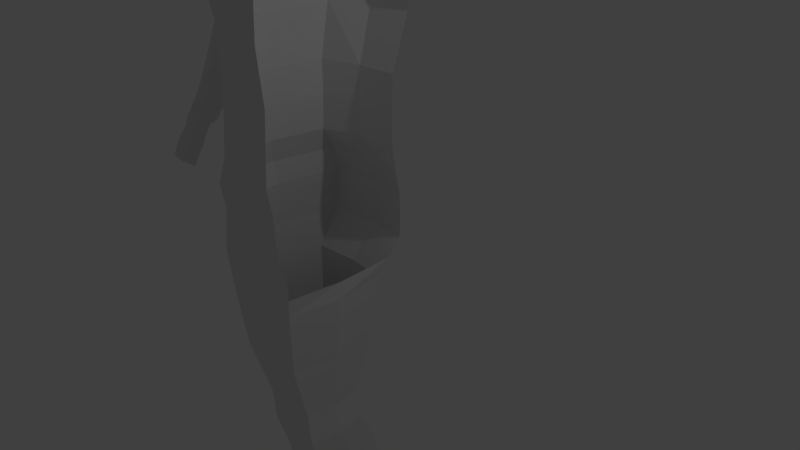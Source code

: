 # Source: untitled.blend  (saved by Blender 2.79.0; exported with 4.5.12 LTS)
import bpy
from mathutils import Matrix  # noqa: F401  (used for matrix-valued properties, if any)

bpy.ops.wm.read_factory_settings(use_empty=True)
scene = bpy.context.scene
scene.name = 'Scene'

# ---- collections
col_collection_1 = bpy.data.collections.new('Collection 1'); scene.collection.children.link(col_collection_1)

# ---- materials (node trees are filled in below, after node groups)
mat_material = bpy.data.materials.new('Material')
mat_material.alpha_threshold = 0.0
mat_material.use_transparent_shadow = False
mat_material.roughness = 0.5
mat_material.line_color = (0.0, 0.0, 0.0, 1.0)

# ---- material node trees

# ---- world
world_world = bpy.data.worlds.new('World'); scene.world = world_world
world_world.color = (0.05088, 0.05088, 0.05088)
world_world.use_sun_shadow = False
world_world.sun_shadow_jitter_overblur = 0.0
world_world.cycles.sampling_method = 'MANUAL'

# ---- cameras
cam_camera = bpy.data.cameras.new('Camera')
cam_camera.clip_end = 100.0
cam_camera.lens = 35.0
cam_camera.sensor_width = 32.0
cam_camera.sensor_height = 18.0
cam_camera.ortho_scale = 7.314
cam_camera.dof.focus_distance = 0.0
cam_camera.dof.aperture_fstop = 128.0

# ---- lights
light_lamp = bpy.data.lights.new('Lamp', 'POINT')
light_lamp.transmission_factor = 0.0
light_lamp.cutoff_distance = 30.0
light_lamp.energy = 100.0
light_lamp.shadow_buffer_clip_start = 1.001
light_lamp.shadow_soft_size = 0.1
light_lamp.shadow_maximum_resolution = 0.006
light_lamp.use_absolute_resolution = True

# ---- meshes
me_cube = bpy.data.meshes.new('Cube')
me_cube.from_pydata([(-5.102e-05, 0.874, 1.245), (-5.102e-05, -1.083, 1.253), (-1.159, -0.8892, 1.253), (-1.159, 0.6802, 1.252), (-5.054e-05, 0.8865, 2.22), (-5.162e-05, -1.025, 2.211), (-1.145, -0.8311, 2.211), (-1.145, 0.6927, 2.226), (-5.053e-05, 1.109, 3.819), (-5.166e-05, -1.058, 3.675), (-1.407, -0.8712, 3.655), (-1.407, 0.9363, 3.702), (-5.106e-05, 1.0, 0.5515), (-5.102e-05, -1.004, 0.5515), (-1.256, -0.8671, 0.5515), (-1.256, 1.0, 0.5515), (-5.053e-05, 0.8215, 4.982), (-5.168e-05, -0.1361, 4.775), (-1.545, 0.009269, 4.531), (-1.545, 0.7198, 4.573), (-1.021, 0.7786, 4.624), (-1.021, 0.009268, 4.644), (-1.545, 0.3853, 4.665), (-1.021, 0.3738, 4.749), (-0.5336, -0.1361, 4.776), (-0.5336, 0.7591, 4.984), (-0.5336, 0.3738, 4.984), (-8.9e-05, 0.7136, 5.392), (-9.017e-05, -0.2192, 5.183), (-0.4923, -0.2192, 5.217), (-0.4705, 0.6223, 5.394), (-0.5161, 0.345, 5.373), (0.0001315, 0.6594, 6.915), (0.0001304, 0.05495, 7.068), (-0.5496, 0.0335, 6.848), (-0.4237, 0.6928, 6.72), (0.0001315, 0.299, 7.068), (-0.5716, 0.3842, 6.809), (-0.6907, 0.3922, 6.206), (-0.5373, 0.7663, 5.95), (-0.6811, -0.007334, 6.221), (-1.131e-05, 0.9462, 5.956), (-5.102e-05, 1.0, -0.07843), (-5.102e-05, -0.8754, -0.07013), (-1.346, -0.8754, -0.07013), (-1.346, 1.0, -0.07843), (-0.1454, 0.7342, -0.6336), (-0.1454, -0.784, -0.6336), (-1.391, -0.784, -0.6336), (-1.391, 0.7342, -0.6336), (-0.3454, 0.7342, -1.698), (-0.3454, -0.6262, -1.698), (-1.391, -0.6262, -1.698), (-1.391, 0.7342, -1.698), (-0.4454, 0.5348, -2.619), (-0.4454, -0.3687, -2.627), (-1.291, -0.3687, -2.627), (-1.291, 0.5348, -2.619), (-0.4454, 0.6428, -3.152), (-0.4454, -0.3188, -3.169), (-1.291, -0.3188, -3.169), (-1.291, 0.6428, -3.152), (-0.5216, 0.9585, -3.872), (-0.5216, -0.06186, -3.872), (-1.367, -0.06186, -3.872), (-1.367, 0.9585, -3.872), (-0.5216, 1.066, -4.377), (-0.5216, 0.03834, -4.377), (-1.467, 0.03834, -4.377), (-1.467, 1.066, -4.377), (-0.7216, 0.8505, -5.242), (-0.7216, 0.1048, -5.242), (-1.367, 0.1048, -5.242), (-1.367, 0.8505, -5.242), (-0.8216, 0.7093, -6.066), (-0.8216, 0.03003, -6.066), (-1.267, 0.03003, -6.066), (-1.267, 0.7093, -6.066), (-0.8216, 0.6677, -6.349), (-0.8216, -0.269, -6.349), (-1.267, -0.269, -6.349), (-1.267, 0.6677, -6.349), (-0.8216, 0.7425, -6.664), (-0.8216, -1.191, -6.756), (-1.349, -1.046, -6.674), (-1.345, 0.7425, -6.664), (-0.8216, 0.6345, -6.955), (-0.8216, -1.216, -6.955), (-1.508, -1.066, -6.955), (-1.445, 0.6345, -6.955), (-9.031e-05, -0.6171, 5.268), (0.0001302, -0.3253, 6.95), (-0.474, -0.2884, 6.789), (-0.6231, -0.2817, 6.302), (-1.253e-05, -0.5983, 6.321), (-0.628, 0.8707, 1.258), (-0.00535, 0.872, 1.732), (-0.628, -1.077, 1.249), (0.0009556, -1.055, 1.732), (-1.269, -0.108, 1.254), (-1.134, -0.8596, 1.732), (-1.128, 0.6761, 1.739), (-0.597, 0.8733, 2.205), (-0.597, -1.019, 2.208), (-1.257, -0.06223, 2.2), (-0.721, 1.158, 3.816), (-0.721, -1.111, 3.686), (-1.425, 0.5031, 3.463), (-1.258, -0.7801, 2.942), (-1.178, 0.8514, 2.957), (0.002138, 1.134, 2.955), (0.00578, -1.097, 2.942), (-0.628, 1.073, 0.5648), (-0.628, -0.9501, 0.5473), (-1.377, 0.06645, 0.566), (0.0002778, -1.017, 0.9021), (-0.0002826, 0.9337, 0.8982), (-1.255, 0.8919, 0.8981), (-1.256, -0.9334, 0.9023), (-1.359, -0.4826, 4.224), (-1.48, 0.939, 4.356), (-1.141, 1.066, 4.445), (-0.2668, -0.1532, 4.785), (-0.2668, 0.7798, 4.99), (-0.5411, 0.5665, 4.995), (-0.5452, 0.07732, 4.998), (-0.2599, -0.2527, 5.198), (-0.2598, 0.661, 5.394), (-0.4998, 0.4836, 5.373), (-0.5027, 0.06598, 5.242), (-0.004167, -0.2101, 5.036), (-0.4771, 0.3738, 5.172), (-0.4358, 0.5892, 5.171), (-0.001547, 0.7287, 5.108), (-0.4759, -0.1737, 5.105), (-0.2747, 0.3236, 7.008), (0.01495, 0.9465, 6.561), (-0.2741, 0.004175, 7.008), (0.002069, 0.4663, 7.022), (-0.5639, 0.1874, 6.832), (0.0005782, 0.177, 7.068), (-0.2636, 0.6662, 6.861), (-0.6356, 0.03406, 6.581), (-0.5181, 0.8306, 6.497), (-0.3075, 0.8953, 5.955), (-0.6874, 0.1877, 6.225), (-0.6416, 0.6045, 6.151), (-0.636, 0.3738, 5.802), (-0.6219, -0.04721, 5.8), (-0.5225, 0.6158, 5.633), (-0.6459, 0.4293, 6.547), (0.001642, 0.7591, 5.632), (-0.5156, 0.5592, 6.775), (-0.673, 1.079, -0.09595), (-0.673, -0.9599, -0.07692), (-1.47, 0.06227, -0.08164), (-1.3, -0.8707, 0.2406), (0.00118, -0.9733, 0.2407), (0.005547, 1.006, 0.2365), (-1.305, 1.005, 0.2371), (-0.06407, -0.02492, -0.6675), (-0.7684, 0.8151, -0.6599), (-0.7684, -0.8596, -0.6512), (-1.479, -0.02492, -0.6441), (-1.37, -0.8313, -0.352), (-0.07067, -0.8318, -0.3527), (-0.07101, 0.8691, -0.3574), (-1.369, 0.8682, -0.3565), (-0.2605, 0.05399, -1.725), (-0.8684, 0.7963, -1.71), (-0.8684, -0.6875, -1.717), (-1.476, 0.05399, -1.715), (-1.391, 0.7347, -1.166), (-1.394, -0.7081, -1.166), (-0.2501, 0.7306, -1.165), (-0.2458, -0.7047, -1.166), (-0.3918, 0.08314, -2.631), (-0.8684, 0.5931, -2.623), (-0.8684, -0.4218, -2.64), (-1.345, 0.08314, -2.631), (-0.3987, 0.632, -2.158), (-1.34, 0.6335, -2.158), (-1.341, -0.4973, -2.163), (-0.3974, -0.4956, -2.162), (-0.3886, 0.162, -3.163), (-0.8684, 0.697, -3.135), (-0.8684, -0.3688, -3.18), (-1.35, 0.1619, -3.157), (-1.291, -0.3433, -2.898), (-0.4453, -0.344, -2.898), (-0.4487, 0.586, -2.886), (-1.287, 0.5846, -2.886), (-0.4614, 0.4483, -3.872), (-0.9445, 1.005, -3.855), (-0.9445, -0.1152, -3.884), (-1.427, 0.4483, -3.861), (-1.328, 0.7997, -3.512), (-1.329, -0.1898, -3.52), (-0.4838, 0.8005, -3.512), (-0.4825, -0.1914, -3.521), (-0.4583, 0.5524, -4.388), (-0.9945, 1.125, -4.38), (-0.9945, -0.02591, -4.388), (-1.531, 0.5524, -4.378), (-1.417, -0.01141, -4.124), (-0.5224, -0.01092, -4.124), (-0.5177, 1.016, -4.124), (-1.422, 1.017, -4.123), (-0.6772, 0.4776, -5.255), (-1.045, 0.8882, -5.256), (-1.045, 0.06335, -5.249), (-1.412, 0.4776, -5.252), (-1.418, 0.0708, -4.81), (-0.6224, 0.0726, -4.81), (-0.6171, 0.9634, -4.812), (-1.423, 0.9643, -4.812), (-0.7847, 0.3696, -6.067), (-1.045, 0.7363, -6.072), (-1.045, -0.001424, -6.053), (-1.304, 0.3696, -6.067), (-1.316, 0.7783, -5.654), (-1.309, 0.07419, -5.654), (-0.7741, 0.7773, -5.654), (-0.781, 0.07517, -5.654), (-0.7833, 0.1994, -6.339), (-1.045, 0.6977, -6.345), (-1.045, -0.2837, -6.324), (-1.305, 0.1994, -6.335), (-1.262, -0.1162, -6.211), (-0.8263, -0.117, -6.21), (-0.823, 0.6872, -6.207), (-1.265, 0.6864, -6.207), (-0.7101, -0.2257, -6.68), (-1.083, 0.7711, -6.663), (-1.088, -1.137, -6.697), (-1.44, -0.1518, -6.623), (-0.8133, -0.7348, -6.541), (-0.8209, 0.7062, -6.506), (-1.306, 0.7054, -6.506), (-1.311, -0.6598, -6.505), (-0.7577, -0.2907, -7.021), (-1.133, 0.6576, -6.983), (-1.172, -1.171, -6.98), (-1.534, -0.2138, -6.992), (-1.401, 0.6954, -6.81), (-1.438, -1.067, -6.808), (-0.8159, 0.6944, -6.812), (-0.8165, -1.21, -6.855), (-0.1983, -0.572, 5.271), (0.01299, -0.528, 6.638), (-0.2629, -0.3037, 6.899), (0.02472, -0.6445, 5.802), (-0.5717, -0.3197, 6.601), (-0.3075, -0.5424, 6.325), (-0.5854, -0.313, 5.799), (-0.6659, -0.1496, 6.261), (0.002411, -0.5673, 5.225), (-0.5186, -0.1103, 6.849), (0.002634, -0.1368, 7.031), (-0.1725, -0.5526, 5.22), (-0.6277, -0.1188, 6.607), (-0.2688, -0.1295, 6.978), (-0.3021, -0.5957, 5.798), (-0.2753, -0.4637, 6.627), (-0.7178, -0.2588, -6.853), (-1.13, -1.17, -6.836), (-1.108, 0.7264, -6.827), (-1.148, -0.2588, -7.063), (-1.066, -0.7153, -6.499), (-1.064, 0.7353, -6.504), (-1.373, 0.024, -6.479), (-1.505, -0.18, -6.804), (-1.045, 0.7134, -6.208), (-1.299, 0.2851, -6.201), (-0.788, 0.2847, -6.203), (-0.7441, -0.01308, -6.509), (-0.7416, 0.4232, -5.659), (-1.044, 0.04773, -5.652), (-1.044, 0.8081, -5.663), (-1.045, -0.1356, -6.196), (-1.02, 1.017, -4.821), (-1.478, 0.5151, -4.816), (-0.564, 0.5151, -4.822), (-1.349, 0.4232, -5.658), (-0.9694, 1.073, -4.115), (-1.483, 0.5004, -4.119), (-0.4567, 0.5004, -4.13), (-1.019, 0.01922, -4.818), (-0.4242, 0.305, -3.517), (-0.9064, -0.2423, -3.532), (-0.9065, 0.8496, -3.495), (-0.9695, -0.0693, -4.136), (-0.8684, 0.6375, -2.881), (-1.342, 0.1227, -2.894), (-0.3929, 0.1227, -2.897), (-1.387, 0.3051, -3.509), (-1.408, 0.06854, -2.173), (-0.3318, 0.06849, -2.177), (-0.8683, -0.5528, -2.178), (-0.8683, -0.3949, -2.91), (-0.1659, 0.01517, -1.195), (-0.8183, -0.7759, -1.184), (-0.8182, 0.7999, -1.185), (-0.8684, 0.6906, -2.166), (-0.7207, 0.9496, -0.3791), (-1.476, 0.01858, -0.3628), (-0.04449, 0.01854, -0.3866), (-1.481, 0.01478, -1.18), (-0.6504, 1.086, 0.2345), (-1.428, 0.06439, 0.2428), (-0.7207, -0.9135, -0.3647), (-0.5942, 0.6383, 6.515), (-0.6125, -0.1565, 5.795), (-0.643, 0.2338, 6.562), (-0.6068, 0.5427, 5.803), (-0.3209, 0.7119, 5.631), (-0.2745, 0.1639, 7.009), (-0.6342, 0.1985, 5.8), (-0.2702, 0.4911, 6.988), (-0.2744, 0.9195, 6.533), (-0.2636, -0.2135, 5.051), (-0.4849, 0.08011, 5.128), (-0.2634, 0.6598, 5.111), (-0.4857, 0.469, 5.177), (-0.6279, 0.9709, 0.9112), (-0.6281, -1.014, 0.8983), (-1.371, -0.02093, 0.91), (-0.6505, -0.9557, 0.2352), (-0.6595, -1.079, 2.946), (-0.6589, 1.118, 2.947), (-0.6117, 0.8638, 1.73), (-1.243, -0.08787, 1.727), (-0.6118, -1.048, 1.729), (-1.347, -0.005898, 2.888), (-0.6805, -0.6695, 4.247), (-9.581e-06, -0.6695, 4.246), (-1.068, -0.6695, 4.223), (-0.7564, 1.066, 4.445), (2.643e-05, 1.066, 4.445), (-0.3835, -0.4172, 5.254), (0.005855, -0.4281, 6.816), (-0.3701, -0.2848, 6.855), (0.01225, -0.6199, 6.062), (-0.5317, -0.3114, 6.697), (-0.4928, -0.456, 6.316), (-0.6078, -0.2987, 6.05), (-0.09058, -0.6088, 5.271), (0.006358, -0.5683, 6.481), (-0.1316, -0.3231, 6.935), (0.01529, -0.6387, 5.517), (-0.6002, -0.31, 6.452), (-0.1539, -0.5849, 6.324), (-0.543, -0.3286, 5.514), (-0.3061, -0.5653, 6.062), (-0.2865, -0.6019, 5.507), (-0.472, -0.4953, 5.797), (-0.1387, -0.634, 5.8), (-0.2704, -0.3874, 6.774), (-0.2922, -0.5082, 6.478), (-0.4479, -0.4183, 6.618), (-0.1313, -0.5094, 6.633), (-0.143, -0.5524, 6.48), (-0.4723, -0.4422, 6.468), (-0.4104, -0.3537, 6.738), (-0.1359, -0.632, 5.511), (-0.4445, -0.4735, 5.506), (-0.4853, -0.4713, 6.057), (-0.1469, -0.6057, 6.062), (-0.1326, -0.4211, 6.796), (-0.5742, 0.3729, 5.642), (-0.5737, 0.2162, 5.642), (-1.435, 0.5774, 3.574), (-1.468, 0.7949, 3.653), (-1.548, -0.1718, 3.863), (-1.774, 0.03742, 4.369), (-1.651, 0.8345, 4.194), (-1.457, 0.1087, 3.649), (-1.774, 0.7364, 4.377), (-1.774, 0.3731, 4.474), (-1.529, 0.4532, 3.429), (-1.564, 0.673, 3.55), (-1.747, -0.06614, 3.695), (-1.96, 0.1061, 3.921), (-1.758, 0.7745, 3.742), (-1.613, 0.1374, 3.524), (-2.008, 0.6252, 3.967), (-2.052, 0.3727, 4.029), (-2.374, 0.5094, 2.494), (-1.943, 0.5053, 3.0), (-1.985, 0.7105, 3.121), (-2.143, 0.05248, 3.202), (-2.288, 0.1524, 3.402), (-2.154, 0.8108, 3.248), (-2.036, 0.1932, 3.083), (-2.334, 0.6533, 3.448), (-2.39, 0.4158, 3.497), (-2.405, 0.7356, 2.599), (-2.551, 0.1669, 2.74), (-2.804, 0.2431, 2.735), (-2.61, 0.8197, 2.693), (-2.476, 0.27, 2.542), (-2.841, 0.6919, 2.869), (-2.891, 0.4392, 2.904), (-2.477, 0.5493, 2.249), (-2.527, 0.7658, 2.445), (-2.751, 0.2931, 2.406), (-2.692, 0.8525, 2.596), (-2.566, 0.3564, 2.302), (-2.924, 0.7043, 2.723), (-3.051, 0.4503, 2.726), (-2.658, 0.6886, 1.981), (-2.853, 0.8469, 2.215), (-2.889, 0.3586, 1.929), (-3.125, 0.3012, 2.086), (-3.183, 0.6576, 2.385), (-3.289, 0.4, 2.243), (-3.188, 0.88, 1.746), (-3.336, 0.8496, 1.878), (-3.092, 0.4261, 1.627), (-3.231, 0.2598, 1.734), (-3.453, 0.7161, 1.917), (-3.033, 0.7871, 1.559), (-3.47, 0.5497, 1.928), (-3.395, 0.3353, 1.87), (-3.569, 0.8057, 1.245), (-3.709, 0.7198, 1.377), (-3.443, 0.5452, 1.175), (-3.493, 0.3452, 1.255), (-3.756, 0.5959, 1.429), (-3.465, 0.7005, 1.183), (-3.756, 0.4351, 1.429), (-3.609, 0.2656, 1.338), (-3.673, 0.7913, 1.072), (-3.816, 0.7055, 1.2), (-3.544, 0.5309, 1.006), (-3.597, 0.3308, 1.085), (-3.864, 0.5816, 1.251), (-3.567, 0.6862, 1.013), (-3.864, 0.4208, 1.25), (-3.715, 0.2513, 1.164), (-3.677, 0.5259, 1.119), (-3.93, 0.7597, 0.6967), (-4.073, 0.6739, 0.825), (-3.682, 0.3928, 0.6365), (-3.732, 0.2251, 0.7188), (-4.122, 0.5499, 0.8759), (-4.122, 0.3892, 0.8756), (-3.863, 0.1493, 0.7585), (-3.863, 0.4064, 0.5746), (-3.796, 0.3218, 0.3119), (-3.826, 0.1539, 0.4344), (-3.972, 0.07257, 0.5336), (-3.922, 0.3028, 0.443), (-3.959, 0.2541, -0.01737), (-4.011, 0.07387, 0.09976), (-4.13, 0.01188, 0.1936), (-4.092, 0.2719, 0.09434), (-3.959, 0.7467, 0.6472), (-4.101, 0.6609, 0.7755), (-4.15, 0.537, 0.8264), (-4.15, 0.3762, 0.8261), (-4.001, 0.2067, 0.7397), (-3.963, 0.4813, 0.6946)], [], [(333, 108, 10, 107), (332, 103, 6, 100), (331, 104, 7, 101), (330, 95, 3, 101), (329, 109, 11, 105), (328, 111, 9, 106), (327, 156, 44, 154), (326, 117, 15, 114), (325, 118, 14, 113), (324, 116, 12, 112), (323, 131, 31, 128), (119, 336, 21, 18), (20, 25, 337), (322, 132, 30, 127), (321, 134, 29, 129), (320, 130, 28, 126), (319, 143, 35, 141), (318, 141, 35, 152), (317, 148, 40, 145), (316, 139, 34, 137), (315, 149, 39, 144), (314, 147, 38, 146), (313, 142, 34, 139), (260, 343, 257), (311, 150, 37, 152), (310, 164, 48, 162), (309, 159, 45, 155), (308, 158, 42, 153), (307, 172, 53, 171), (306, 165, 47, 160), (305, 167, 49, 163), (304, 166, 46, 161), (303, 180, 54, 177), (302, 174, 50, 169), (301, 173, 52, 170), (300, 175, 51, 168), (299, 188, 60, 186), (298, 182, 56, 178), (297, 183, 55, 176), (296, 181, 57, 179), (295, 196, 65, 195), (294, 189, 59, 184), (293, 191, 61, 187), (292, 190, 58, 185), (291, 204, 68, 202), (290, 198, 62, 193), (289, 197, 64, 194), (288, 199, 63, 192), (287, 212, 72, 210), (286, 205, 67, 200), (285, 207, 69, 203), (284, 206, 66, 201), (283, 220, 77, 219), (282, 213, 71, 208), (281, 215, 73, 211), (280, 214, 70, 209), (279, 228, 80, 226), (278, 222, 74, 217), (277, 221, 76, 218), (276, 223, 75, 216), (275, 236, 83, 232), (274, 229, 79, 224), (273, 231, 81, 227), (272, 230, 78, 225), (271, 244, 89, 243), (270, 238, 85, 235), (269, 237, 82, 233), (268, 239, 84, 234), (267, 242, 88, 243), (266, 246, 86, 241), (265, 245, 88, 242), (264, 247, 87, 240), (368, 340, 91, 348), (367, 342, 94, 351), (92, 257, 343), (92, 341, 257), (341, 261, 257), (261, 341, 250), (126, 28, 256, 259), (250, 348, 261), (34, 142, 260, 257), (142, 40, 255, 260), (348, 258, 261), (33, 137, 261, 258), (137, 34, 257, 261), (366, 353, 253, 344), (365, 354, 262, 355), (364, 349, 251, 356), (363, 357, 250, 341), (362, 358, 263, 359), (361, 347, 249, 360), (246, 264, 240, 86), (82, 232, 264, 246), (232, 83, 247, 264), (247, 265, 242, 87), (83, 234, 265, 247), (234, 84, 245, 265), (244, 266, 241, 89), (85, 233, 266, 244), (233, 82, 246, 266), (241, 267, 243, 89), (86, 240, 267, 241), (240, 87, 242, 267), (236, 268, 234, 83), (79, 226, 268, 236), (226, 80, 239, 268), (238, 269, 233, 85), (81, 225, 269, 238), (225, 78, 237, 269), (239, 270, 235, 84), (80, 227, 270, 239), (227, 81, 238, 270), (245, 271, 243, 88), (84, 235, 271, 245), (235, 85, 244, 271), (231, 272, 225, 81), (77, 217, 272, 231), (217, 74, 230, 272), (228, 273, 227, 80), (76, 219, 273, 228), (219, 77, 231, 273), (230, 274, 224, 78), (74, 216, 274, 230), (216, 75, 229, 274), (237, 275, 232, 82), (78, 224, 275, 237), (224, 79, 236, 275), (222, 276, 216, 74), (70, 208, 276, 222), (208, 71, 223, 276), (223, 277, 218, 75), (71, 210, 277, 223), (210, 72, 221, 277), (220, 278, 217, 77), (73, 209, 278, 220), (209, 70, 222, 278), (229, 279, 226, 79), (75, 218, 279, 229), (218, 76, 228, 279), (215, 280, 209, 73), (69, 201, 280, 215), (201, 66, 214, 280), (212, 281, 211, 72), (68, 203, 281, 212), (203, 69, 215, 281), (214, 282, 208, 70), (66, 200, 282, 214), (200, 67, 213, 282), (221, 283, 219, 76), (72, 211, 283, 221), (211, 73, 220, 283), (207, 284, 201, 69), (65, 193, 284, 207), (193, 62, 206, 284), (204, 285, 203, 68), (64, 195, 285, 204), (195, 65, 207, 285), (206, 286, 200, 66), (62, 192, 286, 206), (192, 63, 205, 286), (213, 287, 210, 71), (67, 202, 287, 213), (202, 68, 212, 287), (198, 288, 192, 62), (58, 184, 288, 198), (184, 59, 199, 288), (199, 289, 194, 63), (59, 186, 289, 199), (186, 60, 197, 289), (196, 290, 193, 65), (61, 185, 290, 196), (185, 58, 198, 290), (205, 291, 202, 67), (63, 194, 291, 205), (194, 64, 204, 291), (191, 292, 185, 61), (57, 177, 292, 191), (177, 54, 190, 292), (188, 293, 187, 60), (56, 179, 293, 188), (179, 57, 191, 293), (190, 294, 184, 58), (54, 176, 294, 190), (176, 55, 189, 294), (197, 295, 195, 64), (60, 187, 295, 197), (187, 61, 196, 295), (182, 296, 179, 56), (52, 171, 296, 182), (171, 53, 181, 296), (180, 297, 176, 54), (50, 168, 297, 180), (168, 51, 183, 297), (183, 298, 178, 55), (51, 170, 298, 183), (170, 52, 182, 298), (189, 299, 186, 59), (55, 178, 299, 189), (178, 56, 188, 299), (174, 300, 168, 50), (46, 160, 300, 174), (160, 47, 175, 300), (175, 301, 170, 51), (47, 162, 301, 175), (162, 48, 173, 301), (172, 302, 169, 53), (49, 161, 302, 172), (161, 46, 174, 302), (181, 303, 177, 57), (53, 169, 303, 181), (169, 50, 180, 303), (167, 304, 161, 49), (45, 153, 304, 167), (153, 42, 166, 304), (164, 305, 163, 48), (44, 155, 305, 164), (155, 45, 167, 305), (166, 306, 160, 46), (173, 307, 171, 52), (48, 163, 307, 173), (163, 49, 172, 307), (159, 308, 153, 45), (15, 112, 308, 159), (112, 12, 158, 308), (156, 309, 155, 44), (14, 114, 309, 156), (114, 15, 159, 309), (165, 310, 162, 47), (43, 154, 310, 165), (154, 44, 164, 310), (143, 311, 152, 35), (39, 146, 311, 143), (146, 38, 150, 311), (91, 258, 348), (40, 148, 312, 255), (150, 313, 139, 37), (38, 145, 313, 150), (145, 40, 142, 313), (314, 39, 149), (369, 147, 314, 149), (370, 317, 147, 369), (151, 315, 144, 41), (27, 127, 315, 151), (127, 30, 149, 315), (140, 316, 137, 33), (36, 135, 316, 140), (135, 37, 139, 316), (147, 317, 145, 38), (31, 369, 149, 128), (30, 128, 149), (135, 318, 152, 37), (36, 138, 318, 135), (138, 32, 141, 318), (136, 319, 141, 32), (41, 144, 319, 136), (144, 39, 143, 319), (134, 320, 126, 29), (24, 122, 320, 134), (122, 17, 130, 320), (131, 321, 129, 31), (26, 125, 321, 131), (125, 24, 134, 321), (133, 322, 127, 27), (16, 123, 322, 133), (123, 25, 132, 322), (23, 22, 18, 21), (21, 336, 334, 24), (20, 121, 120, 19), (125, 26, 23), (132, 323, 128, 30), (25, 124, 323, 132), (124, 26, 131, 323), (20, 19, 22, 23), (20, 23, 124), (117, 324, 112, 15), (3, 95, 324, 117), (95, 0, 116, 324), (115, 325, 113, 13), (1, 97, 325, 115), (97, 2, 118, 325), (118, 326, 114, 14), (2, 99, 326, 118), (99, 3, 117, 326), (157, 327, 154, 43), (13, 113, 327, 157), (113, 14, 156, 327), (108, 328, 106, 10), (6, 103, 328, 108), (103, 5, 111, 328), (110, 329, 105, 8), (4, 102, 329, 110), (102, 7, 109, 329), (102, 330, 101, 7), (4, 96, 330, 102), (96, 0, 95, 330), (99, 331, 101, 3), (2, 100, 331, 99), (100, 6, 104, 331), (97, 332, 100, 2), (1, 98, 332, 97), (98, 5, 103, 332), (109, 333, 107, 11), (7, 104, 333, 109), (104, 6, 108, 333), (119, 10, 336), (335, 334, 106, 9), (335, 17, 122), (335, 122, 334), (122, 24, 334), (10, 106, 336), (334, 336, 106), (20, 124, 25), (11, 120, 121), (11, 121, 105), (121, 337, 105), (338, 8, 105, 337), (121, 20, 337), (24, 125, 23, 21), (124, 23, 26), (337, 25, 338), (25, 123, 338), (123, 16, 338), (358, 361, 360, 263), (253, 351, 361, 358), (351, 94, 347, 361), (350, 362, 359, 252), (93, 344, 362, 350), (344, 253, 358, 362), (343, 363, 341, 92), (252, 359, 363, 343), (359, 263, 357, 363), (354, 364, 356, 262), (248, 346, 364, 354), (346, 90, 349, 364), (352, 365, 355, 254), (29, 339, 365, 352), (339, 248, 354, 365), (345, 366, 344, 93), (254, 355, 366, 345), (355, 262, 353, 366), (353, 367, 351, 253), (262, 356, 367, 353), (356, 251, 342, 367), (357, 368, 348, 250), (263, 360, 368, 357), (360, 249, 340, 368), (343, 260, 252), (252, 260, 350), (255, 93, 350), (260, 255, 350), (93, 255, 345), (255, 312, 345), (345, 312, 254), (254, 312, 352), (148, 29, 352, 312), (29, 126, 259), (29, 259, 339), (339, 259, 248), (259, 256, 346), (346, 256, 90), (248, 259, 346), (317, 370, 148), (129, 29, 148, 370), (129, 370, 369, 31), (314, 146, 39), (119, 18, 374, 373), (22, 19, 377, 378), (19, 120, 375, 377), (18, 22, 378, 374), (376, 373, 381, 384), (374, 378, 386, 382), (373, 374, 382, 381), (371, 376, 384, 379), (107, 10, 376, 371), (10, 119, 373, 376), (120, 11, 372, 375), (11, 107, 371, 372), (381, 382, 391, 390), (379, 384, 393, 388), (385, 383, 392, 394), (386, 385, 394, 395), (375, 372, 380, 383), (372, 371, 379, 380), (378, 377, 385, 386), (377, 375, 383, 385), (395, 394, 401, 402), (389, 388, 387, 396), (392, 389, 396, 399), (393, 390, 397, 400), (382, 386, 395, 391), (384, 381, 390, 393), (383, 380, 389, 392), (380, 379, 388, 389), (396, 387, 403, 404), (399, 396, 404, 406), (397, 405, 400), (413, 412, 405), (394, 392, 399, 401), (388, 393, 400, 387), (390, 391, 398, 397), (391, 395, 402, 398), (398, 409, 415), (398, 405, 397), (408, 406, 411, 414), (402, 401, 408, 409), (401, 399, 406, 408), (387, 400, 407, 403), (398, 415, 413), (414, 417, 420, 422), (415, 414, 422, 423), (417, 411, 416), (404, 411, 406), (404, 403, 410, 411), (409, 408, 414, 415), (417, 416, 424, 425), (420, 417, 425, 428), (421, 418, 426, 429), (419, 423, 431, 427), (412, 413, 419, 418), (413, 415, 423, 419), (411, 417, 414), (425, 424, 432, 433), (428, 425, 433, 436), (429, 426, 434, 437), (427, 431, 439, 435), (423, 422, 430, 431), (422, 420, 428, 430), (416, 421, 429, 424), (418, 419, 427, 426), (405, 412, 407), (407, 412, 410), (403, 407, 410), (410, 421, 416), (418, 421, 412), (400, 405, 407), (398, 413, 405), (411, 410, 416), (410, 412, 421), (431, 430, 438, 439), (430, 428, 436, 438), (424, 429, 437, 432), (426, 427, 435, 434), (434, 435, 444, 443), (432, 440, 448, 441), (438, 436, 445, 446), (432, 437, 434, 440), (398, 402, 409), (445, 442, 458, 459), (441, 448, 462, 457), (444, 447, 451, 450), (435, 439, 447, 444), (440, 434, 443, 448), (436, 433, 442, 445), (433, 432, 441, 442), (439, 438, 446, 447), (452, 449, 453, 456), (448, 443, 449, 452), (447, 448, 452, 451), (443, 444, 450, 449), (454, 455, 456, 453), (450, 451, 455, 454), (451, 452, 456, 455), (449, 450, 454, 453), (442, 441, 457, 458), (448, 447, 461, 462), (447, 446, 460, 461), (446, 445, 459, 460), (457, 462, 459, 458), (460, 459, 462, 461)])
me_cube.materials.append(mat_material)
me_cube.use_remesh_preserve_volume = False
me_cube.use_remesh_preserve_attributes = False
me_cube.use_mirror_vertex_groups = False
me_cube.update()

# ---- objects
ob_cube = bpy.data.objects.new('Cube', me_cube)
ob_lamp = bpy.data.objects.new('Lamp', light_lamp)
ob_camera = bpy.data.objects.new('Camera', cam_camera)

# ---- transforms, parenting, visibility, modifiers, constraints
ob_cube.location = (-0.1763, -0.2976, 0.0)
ob_cube.lock_rotations_4d = False
ob_cube.empty_display_type = 'ARROWS'
ob_cube.lineart.crease_threshold = 0.0
ob_lamp.location = (4.076, 1.005, 5.904)
ob_lamp.rotation_euler = (0.6503, 0.05522, 1.866)
ob_lamp.lock_rotations_4d = False
ob_lamp.empty_display_type = 'ARROWS'
ob_lamp.color = (0.0, 0.0, 0.0, 0.0)
ob_lamp.lineart.crease_threshold = 0.0
ob_camera.location = (7.481, -6.508, 5.344)
ob_camera.rotation_euler = (1.109, 0.0, 0.8149)
ob_camera.lock_rotations_4d = False
ob_camera.empty_display_type = 'ARROWS'
ob_camera.color = (0.0, 0.0, 0.0, 0.0)
ob_camera.display_type = 'WIRE'
ob_camera.lineart.crease_threshold = 0.0

# ---- collection membership
col_collection_1.objects.link(ob_cube)
col_collection_1.objects.link(ob_lamp)
col_collection_1.objects.link(ob_camera)

# ---- scene / render settings (as saved in the file)
scene.camera = ob_camera
scene.frame_start = 1; scene.frame_end = 250; scene.frame_set(1)
scene.render.engine = 'BLENDER_EEVEE_NEXT'
scene.render.resolution_percentage = 50
scene.render.dither_intensity = 0.0
scene.cycles.use_denoising = False
scene.cycles.samples = 128
scene.cycles.sampling_pattern = 'TABULATED_SOBOL'
scene.cycles.use_adaptive_sampling = False
scene.cycles.use_light_tree = False
scene.cycles.blur_glossy = 0.0
scene.cycles.sample_clamp_indirect = 0.0
scene.view_settings.view_transform = 'Standard'
bpy.context.view_layer.update()
